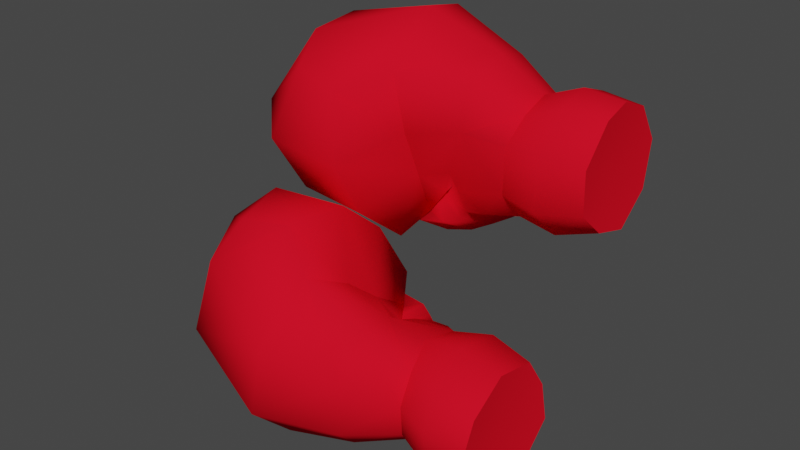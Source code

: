 # Source: untitled.blend  (saved by Blender 3.4.6; exported with 4.5.12 LTS)
import bpy
from mathutils import Matrix  # noqa: F401  (used for matrix-valued properties, if any)

bpy.ops.wm.read_factory_settings(use_empty=True)
scene = bpy.context.scene
scene.name = 'Scene'

# ---- collections
col_collection = bpy.data.collections.new('Collection'); scene.collection.children.link(col_collection)

# ---- materials (node trees are filled in below, after node groups)
mat_material_001 = bpy.data.materials.new('Material.001')
mat_material_001.use_transparent_shadow = False
mat_material_001.diffuse_color = (0.8, 0.005779, 0.01941, 1.0)
mat_material_001.roughness = 0.5
mat_material_001.specular_intensity = 0.0

# ---- material node trees
mat_material_001.use_nodes = True; mat_material_001.node_tree.nodes.clear()
_N = mat_material_001.node_tree.nodes; _L = mat_material_001.node_tree.links
n0 = _N.new('ShaderNodeBsdfPrincipled'); n0.name = 'Принципиальный BSDF'; n0.location = (10, 300)
n0.distribution = 'GGX'
n0.subsurface_method = 'RANDOM_WALK_SKIN'
n0.inputs[0].default_value = (0.8, 0.005779, 0.01941, 1.0)
n0.inputs[3].default_value = 1.45
n0.inputs[13].default_value = 0.0
n0.inputs[27].default_value = (0.8, 0.005779, 0.01941, 1.0)
n1 = _N.new('ShaderNodeOutputMaterial'); n1.name = 'Вывод материала'; n1.location = (300, 300)
n2 = _N.new('ShaderNodeNormalMap'); n2.name = 'Карта нормалей'; n2.location = (-300, -300)
n2.label = 'Normal/Map'
_L.new(n0.outputs[0], n1.inputs[0])
_L.new(n2.outputs[0], n0.inputs[5])
n1.is_active_output = True

# ---- world
world_world = bpy.data.worlds.new('World'); scene.world = world_world
world_world.use_nodes = True; world_world.node_tree.nodes.clear()
_N = world_world.node_tree.nodes; _L = world_world.node_tree.links
n0 = _N.new('ShaderNodeOutputWorld'); n0.name = 'World Output'; n0.location = (300, 300)
n1 = _N.new('ShaderNodeBackground'); n1.name = 'Background'; n1.location = (10, 300)
n1.inputs[0].default_value = (0.05088, 0.05088, 0.05088, 1.0)
_L.new(n1.outputs[0], n0.inputs[0])
n0.is_active_output = True
world_world.color = (0.05088, 0.05088, 0.05088)
world_world.use_sun_shadow = False
world_world.sun_shadow_jitter_overblur = 0.0

# ---- meshes
me_stickman_heads_sphere_001 = bpy.data.meshes.new('Stickman_heads_sphere.001')
me_stickman_heads_sphere_001.from_pydata([(-0.1745, -0.1493, 0.0738), (-0.1661, -0.07182, 0.06227), (-0.1112, -0.06138, 0.1209), (-0.118, -0.1464, 0.1386), (-0.202, -0.03213, 0.04516), (-0.1294, 0.008401, 0.1487), (-0.2412, 0.02935, 0.01809), (-0.1414, 0.08357, 0.1627), (-0.2092, 0.1327, -0.02509), (-0.1121, 0.165, 0.1059), (-0.06952, -0.06178, 0.1139), (-0.06984, -0.1477, 0.1276), (-0.1659, -0.15, 0.04321), (-0.1557, -0.07232, 0.03126), (-0.05175, -0.1467, 0.05117), (-0.08097, -0.1472, 0.01827), (-0.04301, -0.06327, 0.08529), (-0.04194, -0.06038, 0.04988), (-0.04099, -0.1484, 0.09048), (-0.05666, 0.04892, 0.1193), (-0.04939, 0.05508, 0.1017), (-0.04807, 0.04655, 0.1276), (-0.05954, 0.02761, 0.1408), (-0.01307, 0.0141, 0.1278), (-0.02901, -0.004579, 0.1329), (-0.000879, -0.003727, 0.08797), (-0.01359, -0.02464, 0.09147), (-0.04861, 0.02348, 0.05158), (-0.03275, 0.03523, 0.05908), (-0.029, 0.0001712, 0.04569), (-0.02063, 0.009469, 0.0457), (-0.06896, 0.03548, 0.1415), (-0.04818, 0.08188, 0.1402), (-0.1931, 0.02624, -0.03776), (-0.1809, -0.03265, -0.003731), (-0.06463, 0.04587, 0.02454), (-0.06959, 0.01614, 0.03786), (-0.03935, 0.032, 0.05373), (-0.01282, 0.05022, 0.04952), (-0.006657, 0.1451, 0.09037), (0.01259, 0.06892, 0.02529), (-0.07087, 0.2055, 0.0218), (-0.03643, 0.07135, -0.03623), (-0.04709, -0.02663, 0.131), (-0.02387, -0.03812, 0.09448), (-0.07875, -0.002257, 0.148), (-0.07344, 0.03026, 0.1422), (-0.03571, -0.02401, 0.04088), (-0.05336, 0.004474, 0.0373), (-0.07417, -0.05714, 0.02225), (-0.0009104, 0.03845, 0.1184), (0.01112, 0.01891, 0.0812), (-0.03496, 0.06216, 0.1201), (-0.03832, 0.06733, 0.1056), (-0.03122, 0.05781, 0.06652), (-0.01099, 0.02635, 0.04172), (-0.02001, 0.08313, 0.104), (0.007766, 0.07719, 0.0789), (-0.009433, 0.08178, 0.06783), (-0.002906, 0.06065, 0.04225), (0.01552, 0.04415, 0.07234), (-0.1722, 0.06765, -0.07073), (-0.1801, -0.01348, 0.1104), (-0.2178, 0.06191, 0.1052), (-0.2045, 0.1565, 0.05548), (-0.1289, 0.1869, -0.03672), (-0.1594, -0.1474, 0.1116), (-0.1524, -0.066, 0.09822), (-0.1292, -0.06622, 0.01019), (-0.1224, 0.03517, -0.009874), (-0.1269, -0.1476, 0.01573), (-0.1005, 0.06658, -0.07451), (-0.1347, -0.02511, -0.0001831), (-0.1058, 0.1527, -0.07156), (-0.1853, 0.1165, -0.06603), (0.0143, 0.1259, 0.03858), (-0.03907, 0.151, -0.02919), (-0.1086, -0.1432, 0.07391), (-0.1804, -0.1094, 0.06765), (-0.1162, -0.1021, 0.1408), (-0.06306, -0.1032, 0.1301), (-0.1693, -0.1102, 0.03199), (-0.03091, -0.1045, 0.09107), (-0.03646, -0.1021, 0.04728), (-0.07215, -0.1005, 0.01105), (-0.1643, -0.1051, 0.1108), (-0.1316, -0.1056, 0.003843), (0.07708, -0.1497, -0.1547), (0.06849, -0.07207, -0.1451), (0.1346, -0.0628, -0.09929), (0.1493, -0.1482, -0.1082), (0.0472, -0.03207, -0.1783), (0.161, 0.006348, -0.1216), (0.01605, 0.02991, -0.2135), (0.1746, 0.08119, -0.1358), (-0.0199, 0.1342, -0.176), (0.1243, 0.1638, -0.09896), (0.1337, -0.063, -0.05701), (0.1455, -0.1492, -0.05892), (0.04804, -0.1498, -0.1418), (0.0393, -0.07191, -0.1303), (0.07245, -0.1465, -0.03), (0.03567, -0.1464, -0.05416), (0.1092, -0.06385, -0.02664), (0.07438, -0.06021, -0.02048), (0.1129, -0.149, -0.02501), (0.1432, 0.04757, -0.04553), (0.127, 0.05412, -0.03583), (0.1527, 0.04504, -0.03823), (0.1637, 0.02581, -0.0514), (0.1572, 0.01264, -0.003474), (0.1596, -0.006165, -0.01991), (0.1192, -0.004323, 0.01441), (0.1204, -0.02533, 0.001419), (0.07684, 0.02359, -0.02769), (0.08679, 0.0352, -0.01313), (0.07336, 0.0004322, -0.007334), (0.07477, 0.009738, 0.0009017), (0.1631, 0.03365, -0.06085), (0.1658, 0.08009, -0.0403), (-0.03233, 0.02805, -0.1578), (0.001876, -0.03153, -0.1504), (0.04824, 0.04652, -0.03974), (0.06009, 0.01651, -0.04644), (0.08049, 0.03207, -0.01887), (0.08052, 0.05041, 0.007904), (0.1238, 0.1444, 0.007703), (0.0606, 0.06965, 0.03646), (0.04794, 0.2062, -0.04621), (-0.007279, 0.07332, -0.003188), (0.1546, -0.0282, -0.03742), (0.1216, -0.03888, -0.009127), (0.1674, -0.004227, -0.07131), (0.163, 0.02841, -0.06536), (0.06713, -0.02365, -0.01318), (0.06164, 0.00488, -0.03025), (0.04246, -0.05643, -0.0484), (0.1501, 0.0372, 0.009816), (0.1147, 0.01847, 0.02717), (0.1474, 0.06082, -0.02423), (0.1327, 0.06629, -0.0255), (0.09485, 0.05762, -0.01278), (0.07257, 0.02671, 0.01095), (0.1341, 0.08214, -0.007209), (0.1131, 0.07678, 0.02392), (0.09978, 0.08158, 0.008481), (0.07498, 0.06101, 0.01872), (0.1071, 0.0439, 0.03268), (-0.06107, 0.07017, -0.1325), (0.1153, -0.01479, -0.1661), (0.1063, 0.06065, -0.203), (0.06098, 0.1563, -0.1831), (-0.0187, 0.1887, -0.0951), (0.1166, -0.1486, -0.1452), (0.1062, -0.067, -0.1367), (0.0224, -0.06532, -0.1011), (0.005636, 0.03647, -0.09194), (0.02653, -0.1468, -0.09921), (-0.05449, 0.06928, -0.06101), (0.01221, -0.02401, -0.1052), (-0.05055, 0.1554, -0.06706), (-0.0573, 0.1189, -0.1464), (0.07519, 0.1264, 0.03599), (0.0009601, 0.1528, -0.007163), (0.08681, -0.1436, -0.08959), (0.07097, -0.1097, -0.1598), (0.1527, -0.1039, -0.1069), (0.1498, -0.1047, -0.05275), (0.03728, -0.1098, -0.1437), (0.1158, -0.1052, -0.01531), (0.07173, -0.1019, -0.01451), (0.03077, -0.09951, -0.0446), (0.1161, -0.1064, -0.1502), (0.01496, -0.1046, -0.1024)], [], [(78, 85, 67, 1), (1, 67, 62, 4), (4, 62, 63, 6), (6, 63, 64, 8), (79, 3, 11, 80), (78, 81, 12, 0), (82, 18, 14, 83), (82, 16, 10, 80), (19, 22, 21, 20), (23, 21, 22, 24), (23, 24, 26, 25), (20, 28, 27, 19), (28, 30, 29, 27), (25, 26, 29, 30), (31, 32, 7, 5), (33, 34, 4, 6), (35, 36, 72, 69), (35, 38, 37, 36), (37, 38, 32, 31), (32, 38, 40, 75, 39), (39, 75, 76, 41), (61, 74, 73, 71), (32, 39, 9, 7), (8, 64, 65), (9, 39, 41), (40, 38, 35, 42), (62, 5, 7, 63), (19, 27, 37, 31), (10, 16, 44, 43), (43, 44, 26, 24), (45, 43, 24, 22), (45, 22, 19, 46), (46, 19, 31), (47, 29, 26, 44), (47, 44, 16, 17), (48, 27, 29, 47), (27, 48, 36, 37), (84, 49, 17, 83), (34, 13, 1, 4), (13, 34, 72, 68), (2, 10, 43, 45), (45, 46, 5, 2), (5, 46, 31), (25, 51, 50, 23), (52, 21, 23, 50), (52, 53, 20, 21), (54, 28, 20, 53), (54, 55, 30, 28), (25, 30, 55, 51), (56, 52, 50, 57), (57, 59, 58), (58, 59, 55, 54), (50, 51, 60, 57), (59, 60, 51, 55), (57, 60, 59), (52, 56, 53), (57, 58, 56), (53, 56, 58, 54), (81, 86, 70, 12), (47, 17, 49, 48), (49, 36, 48), (33, 6, 8, 74, 61), (61, 71, 69, 33), (67, 2, 5, 62), (63, 7, 9, 64), (85, 79, 2, 67), (64, 9, 41, 65), (65, 41, 76, 73), (86, 84, 15, 70), (72, 34, 33, 69), (72, 36, 49, 68), (71, 42, 35, 69), (75, 40, 42, 76), (76, 42, 71, 73), (74, 8, 65, 73), (11, 77, 18), (0, 77, 66), (15, 77, 70), (3, 77, 11), (14, 77, 15), (70, 77, 12), (18, 77, 14), (12, 77, 0), (66, 77, 3), (68, 49, 84, 86), (66, 3, 79, 85), (13, 68, 86, 81), (15, 84, 83, 14), (18, 82, 80, 11), (16, 82, 83, 17), (1, 13, 81, 78), (2, 79, 80, 10), (0, 66, 85, 78), (165, 88, 154, 172), (88, 91, 149, 154), (91, 93, 150, 149), (93, 95, 151, 150), (166, 167, 98, 90), (165, 87, 99, 168), (169, 170, 101, 105), (169, 167, 97, 103), (106, 107, 108, 109), (110, 111, 109, 108), (110, 112, 113, 111), (107, 106, 114, 115), (115, 114, 116, 117), (112, 117, 116, 113), (118, 92, 94, 119), (120, 93, 91, 121), (122, 156, 159, 123), (122, 123, 124, 125), (124, 118, 119, 125), (119, 126, 162, 127, 125), (126, 128, 163, 162), (148, 158, 160, 161), (119, 94, 96, 126), (95, 152, 151), (96, 128, 126), (127, 129, 122, 125), (149, 150, 94, 92), (106, 118, 124, 114), (97, 130, 131, 103), (130, 111, 113, 131), (132, 109, 111, 130), (132, 133, 106, 109), (133, 118, 106), (134, 131, 113, 116), (134, 104, 103, 131), (135, 134, 116, 114), (114, 124, 123, 135), (171, 170, 104, 136), (121, 91, 88, 100), (100, 155, 159, 121), (89, 132, 130, 97), (132, 89, 92, 133), (92, 118, 133), (112, 110, 137, 138), (139, 137, 110, 108), (139, 108, 107, 140), (141, 140, 107, 115), (141, 115, 117, 142), (112, 138, 142, 117), (143, 144, 137, 139), (144, 145, 146), (145, 141, 142, 146), (137, 144, 147, 138), (146, 142, 138, 147), (144, 146, 147), (139, 140, 143), (144, 143, 145), (140, 141, 145, 143), (168, 99, 157, 173), (134, 135, 136, 104), (136, 135, 123), (120, 148, 161, 95, 93), (148, 120, 156, 158), (154, 149, 92, 89), (150, 151, 96, 94), (172, 154, 89, 166), (151, 152, 128, 96), (152, 160, 163, 128), (173, 157, 102, 171), (159, 156, 120, 121), (159, 155, 136, 123), (158, 156, 122, 129), (162, 163, 129, 127), (163, 160, 158, 129), (161, 160, 152, 95), (98, 105, 164), (87, 153, 164), (102, 157, 164), (90, 98, 164), (101, 102, 164), (157, 99, 164), (105, 101, 164), (99, 87, 164), (153, 90, 164), (155, 173, 171, 136), (153, 172, 166, 90), (100, 168, 173, 155), (102, 101, 170, 171), (105, 98, 167, 169), (103, 104, 170, 169), (88, 165, 168, 100), (89, 97, 167, 166), (87, 165, 172, 153)])
me_stickman_heads_sphere_001.polygons.foreach_set('use_smooth', [True] * 186)
_k = set([(0, 12), (0, 66), (1, 13), (1, 67), (2, 10), (2, 67), (3, 11), (3, 66), (10, 16), (11, 18), (12, 70), (13, 68), (14, 15), (14, 18), (15, 70), (16, 17), (17, 49), (33, 69), (35, 38), (35, 69), (49, 68), (87, 99), (87, 153), (88, 100), (88, 154), (89, 97), (89, 154), (90, 98), (90, 153), (97, 103), (98, 105), (99, 157), (100, 155), (101, 102), (101, 105), (102, 157), (103, 104), (104, 136), (120, 156), (122, 125), (122, 156), (136, 155)])
me_stickman_heads_sphere_001.attributes.new('sharp_edge', 'BOOLEAN', 'EDGE').data.foreach_set('value', [ (min(e.vertices), max(e.vertices)) in _k for e in me_stickman_heads_sphere_001.edges])
_uv = me_stickman_heads_sphere_001.uv_layers.new(name='UVMap')
_uv.uv.foreach_set('vector', [0.4019, 0.6643, 0.5681, 0.6365, 0.4907, 0.4993, 0.4592, 0.5006, 0.4592, 0.5006, 0.4907, 0.4993, 0.4825, 0.4539, 0.4765, 0.4543, 0.4765, 0.4543, 0.4825, 0.4539, 0.4816, 0.4468, 0.48, 0.4476, 0.48, 0.4476, 0.4816, 0.4468, 0.4814, 0.4448, 0.4811, 0.4449, 0.7531, 0.562, 0.9837, 0.6492, 0.9577, 0.2771, 0.7423, 0.3564, 0.4019, 0.6643, 0.2923, 0.5771, 0.1431, 0.6716, 0.3447, 0.8281, 0.6226, 0.2181, 0.7367, 0.02705, 0.5085, 0.009678, 0.4971, 0.2047, 0.6226, 0.2181, 0.5084, 0.4092, 0.5269, 0.4358, 0.7423, 0.3564, 0.4895, 0.4413, 0.4942, 0.4416, 0.4919, 0.439, 0.4884, 0.4385, 0.4935, 0.4356, 0.4919, 0.439, 0.4942, 0.4416, 0.4974, 0.4359, 0.4935, 0.4356, 0.4974, 0.4359, 0.4956, 0.4283, 0.4922, 0.4323, 0.4884, 0.4385, 0.4862, 0.4355, 0.4834, 0.4359, 0.4895, 0.4413, 0.4862, 0.4355, 0.4878, 0.4324, 0.486, 0.4293, 0.4834, 0.4359, 0.4922, 0.4323, 0.4956, 0.4283, 0.486, 0.4293, 0.4878, 0.4324, 0.4885, 0.4428, 0.4835, 0.4435, 0.4832, 0.4454, 0.4887, 0.4502, 0.4783, 0.447, 0.4724, 0.4532, 0.4765, 0.4543, 0.48, 0.4476, 0.4794, 0.4423, 0.478, 0.439, 0.4694, 0.4453, 0.478, 0.4442, 0.4794, 0.4423, 0.4821, 0.4421, 0.4826, 0.4383, 0.478, 0.439, 0.4826, 0.4383, 0.4821, 0.4421, 0.4835, 0.4435, 0.4885, 0.4428, 0.4835, 0.4435, 0.4821, 0.4421, 0.4817, 0.4439, 0.4818, 0.444, 0.4819, 0.4441, 0.4819, 0.4441, 0.4818, 0.444, 0.4813, 0.4442, 0.4814, 0.4444, 0.481, 0.4447, 0.481, 0.4448, 0.4812, 0.4445, 0.4811, 0.4444, 0.4835, 0.4435, 0.4819, 0.4441, 0.4818, 0.4446, 0.4832, 0.4454, 0.4811, 0.4449, 0.4814, 0.4448, 0.4812, 0.4446, 0.4818, 0.4446, 0.4819, 0.4441, 0.4814, 0.4444, 0.4817, 0.4439, 0.4821, 0.4421, 0.4794, 0.4423, 0.4813, 0.4441, 0.4825, 0.4539, 0.4887, 0.4502, 0.4832, 0.4454, 0.4816, 0.4468, 0.4895, 0.4413, 0.4834, 0.4359, 0.4826, 0.4383, 0.4885, 0.4428, 0.5269, 0.4358, 0.5084, 0.4092, 0.5007, 0.4229, 0.5052, 0.4359, 0.5052, 0.4359, 0.5007, 0.4229, 0.4956, 0.4283, 0.4974, 0.4359, 0.4994, 0.4461, 0.5052, 0.4359, 0.4974, 0.4359, 0.4942, 0.4416, 0.4994, 0.4461, 0.4942, 0.4416, 0.4895, 0.4413, 0.4906, 0.4454, 0.4906, 0.4454, 0.4895, 0.4413, 0.4885, 0.4428, 0.4817, 0.4178, 0.486, 0.4293, 0.4956, 0.4283, 0.5007, 0.4229, 0.4817, 0.4178, 0.5007, 0.4229, 0.5084, 0.4092, 0.4858, 0.3997, 0.4773, 0.4321, 0.4834, 0.4359, 0.486, 0.4293, 0.4817, 0.4178, 0.4834, 0.4359, 0.4773, 0.4321, 0.478, 0.439, 0.4826, 0.4383, 0.3552, 0.2347, 0.4582, 0.4135, 0.4858, 0.3997, 0.4971, 0.2047, 0.4724, 0.4532, 0.4415, 0.4826, 0.4592, 0.5006, 0.4765, 0.4543, 0.4415, 0.4826, 0.4724, 0.4532, 0.4694, 0.4453, 0.4307, 0.4559, 0.5224, 0.4748, 0.5269, 0.4358, 0.5052, 0.4359, 0.4994, 0.4461, 0.4994, 0.4461, 0.4906, 0.4454, 0.4887, 0.4502, 0.5224, 0.4748, 0.4887, 0.4502, 0.4906, 0.4454, 0.4885, 0.4428, 0.4922, 0.4323, 0.4905, 0.4342, 0.4914, 0.4358, 0.4935, 0.4356, 0.4906, 0.4372, 0.4919, 0.439, 0.4935, 0.4356, 0.4914, 0.4358, 0.4906, 0.4372, 0.4892, 0.4372, 0.4884, 0.4385, 0.4919, 0.439, 0.4883, 0.4362, 0.4862, 0.4355, 0.4884, 0.4385, 0.4892, 0.4372, 0.4883, 0.4362, 0.4887, 0.4344, 0.4878, 0.4324, 0.4862, 0.4355, 0.4922, 0.4323, 0.4878, 0.4324, 0.4887, 0.4344, 0.4905, 0.4342, 0.4899, 0.4364, 0.4906, 0.4372, 0.4914, 0.4358, 0.4897, 0.4358, 0.4897, 0.4358, 0.4892, 0.4356, 0.4892, 0.4361, 0.4892, 0.4361, 0.4892, 0.4356, 0.4887, 0.4344, 0.4883, 0.4362, 0.4914, 0.4358, 0.4905, 0.4342, 0.4898, 0.4352, 0.4897, 0.4358, 0.4892, 0.4356, 0.4898, 0.4352, 0.4905, 0.4342, 0.4887, 0.4344, 0.4897, 0.4358, 0.4898, 0.4352, 0.4892, 0.4356, 0.4906, 0.4372, 0.4899, 0.4364, 0.4892, 0.4372, 0.4897, 0.4358, 0.4892, 0.4361, 0.4899, 0.4364, 0.4892, 0.4372, 0.4899, 0.4364, 0.4892, 0.4361, 0.4883, 0.4362, 0.2923, 0.5771, 0.2294, 0.4625, 0.02814, 0.4691, 0.1431, 0.6716, 0.4817, 0.4178, 0.4858, 0.3997, 0.4582, 0.4135, 0.4773, 0.4321, 0.4582, 0.4135, 0.478, 0.439, 0.4773, 0.4321, 0.4783, 0.447, 0.48, 0.4476, 0.4811, 0.4449, 0.481, 0.4448, 0.481, 0.4447, 0.481, 0.4447, 0.4811, 0.4444, 0.478, 0.4442, 0.4783, 0.447, 0.4907, 0.4993, 0.5224, 0.4748, 0.4887, 0.4502, 0.4825, 0.4539, 0.4816, 0.4468, 0.4832, 0.4454, 0.4818, 0.4446, 0.4814, 0.4448, 0.5681, 0.6365, 0.7531, 0.562, 0.5224, 0.4748, 0.4907, 0.4993, 0.4814, 0.4448, 0.4818, 0.4446, 0.4814, 0.4444, 0.4812, 0.4446, 0.4812, 0.4446, 0.4814, 0.4444, 0.4813, 0.4442, 0.4812, 0.4445, 0.2294, 0.4625, 0.2687, 0.2958, 0.09161, 0.1665, 0.02814, 0.4691, 0.4694, 0.4453, 0.4724, 0.4532, 0.4783, 0.447, 0.478, 0.4442, 0.4694, 0.4453, 0.478, 0.439, 0.4459, 0.425, 0.4307, 0.4559, 0.4811, 0.4444, 0.4813, 0.4441, 0.4794, 0.4423, 0.478, 0.4442, 0.4818, 0.444, 0.4817, 0.4439, 0.4813, 0.4441, 0.4813, 0.4442, 0.4813, 0.4442, 0.4813, 0.4441, 0.4811, 0.4444, 0.4812, 0.4445, 0.481, 0.4448, 0.4811, 0.4449, 0.4812, 0.4446, 0.4812, 0.4445, 0.9577, 0.2771, 0.9577, 0.2771, 0.7367, 0.02705, 0.3447, 0.8281, 0.3447, 0.8281, 0.6455, 0.7738, 0.09161, 0.1665, 0.09161, 0.1665, 0.02814, 0.4691, 0.9837, 0.6492, 0.9837, 0.6492, 0.9577, 0.2771, 0.5085, 0.009678, 0.5085, 0.009678, 0.2522, 0.05596, 0.02814, 0.4691, 0.02814, 0.4691, 0.1431, 0.6716, 0.7367, 0.02705, 0.7367, 0.02705, 0.5085, 0.009678, 0.1431, 0.6716, 0.1431, 0.6716, 0.3447, 0.8281, 0.6455, 0.7738, 0.6455, 0.7738, 0.9837, 0.6492, 0.4307, 0.4559, 0.4459, 0.425, 0.2687, 0.2958, 0.2294, 0.4625, 0.6455, 0.7738, 0.9837, 0.6492, 0.7531, 0.562, 0.5681, 0.6365, 0.4415, 0.4826, 0.4307, 0.4559, 0.2294, 0.4625, 0.2923, 0.5771, 0.2522, 0.05596, 0.3552, 0.2347, 0.4971, 0.2047, 0.5085, 0.009678, 0.7367, 0.02705, 0.6226, 0.2181, 0.7423, 0.3564, 0.9577, 0.2771, 0.5084, 0.4092, 0.6226, 0.2181, 0.4971, 0.2047, 0.4858, 0.3997, 0.4592, 0.5006, 0.4415, 0.4826, 0.2923, 0.5771, 0.4019, 0.6643, 0.5224, 0.4748, 0.7531, 0.562, 0.7423, 0.3564, 0.5269, 0.4358, 0.3447, 0.8281, 0.6455, 0.7738, 0.5681, 0.6365, 0.4019, 0.6643, 0.4019, 0.6643, 0.4592, 0.5006, 0.4907, 0.4993, 0.5681, 0.6365, 0.4592, 0.5006, 0.4765, 0.4543, 0.4825, 0.4539, 0.4907, 0.4993, 0.4765, 0.4543, 0.48, 0.4476, 0.4816, 0.4468, 0.4825, 0.4539, 0.48, 0.4476, 0.4811, 0.4449, 0.4814, 0.4448, 0.4816, 0.4468, 0.7531, 0.562, 0.7423, 0.3564, 0.9577, 0.2771, 0.9837, 0.6492, 0.4019, 0.6643, 0.3447, 0.8281, 0.1431, 0.6716, 0.2923, 0.5771, 0.6226, 0.2181, 0.4971, 0.2047, 0.5085, 0.009678, 0.7367, 0.02705, 0.6226, 0.2181, 0.7423, 0.3564, 0.5269, 0.4358, 0.5084, 0.4092, 0.4895, 0.4413, 0.4884, 0.4385, 0.4919, 0.439, 0.4942, 0.4416, 0.4935, 0.4356, 0.4974, 0.4359, 0.4942, 0.4416, 0.4919, 0.439, 0.4935, 0.4356, 0.4922, 0.4323, 0.4956, 0.4283, 0.4974, 0.4359, 0.4884, 0.4385, 0.4895, 0.4413, 0.4834, 0.4359, 0.4862, 0.4355, 0.4862, 0.4355, 0.4834, 0.4359, 0.486, 0.4293, 0.4878, 0.4324, 0.4922, 0.4323, 0.4878, 0.4324, 0.486, 0.4293, 0.4956, 0.4283, 0.4885, 0.4428, 0.4887, 0.4502, 0.4832, 0.4454, 0.4835, 0.4435, 0.4783, 0.447, 0.48, 0.4476, 0.4765, 0.4543, 0.4724, 0.4532, 0.4794, 0.4423, 0.478, 0.4442, 0.4694, 0.4453, 0.478, 0.439, 0.4794, 0.4423, 0.478, 0.439, 0.4826, 0.4383, 0.4821, 0.4421, 0.4826, 0.4383, 0.4885, 0.4428, 0.4835, 0.4435, 0.4821, 0.4421, 0.4835, 0.4435, 0.4819, 0.4441, 0.4818, 0.444, 0.4817, 0.4439, 0.4821, 0.4421, 0.4819, 0.4441, 0.4814, 0.4444, 0.4813, 0.4442, 0.4818, 0.444, 0.481, 0.4447, 0.4811, 0.4444, 0.4812, 0.4445, 0.481, 0.4448, 0.4835, 0.4435, 0.4832, 0.4454, 0.4818, 0.4446, 0.4819, 0.4441, 0.4811, 0.4449, 0.4812, 0.4446, 0.4814, 0.4448, 0.4818, 0.4446, 0.4814, 0.4444, 0.4819, 0.4441, 0.4817, 0.4439, 0.4813, 0.4441, 0.4794, 0.4423, 0.4821, 0.4421, 0.4825, 0.4539, 0.4816, 0.4468, 0.4832, 0.4454, 0.4887, 0.4502, 0.4895, 0.4413, 0.4885, 0.4428, 0.4826, 0.4383, 0.4834, 0.4359, 0.5269, 0.4358, 0.5052, 0.4359, 0.5007, 0.4229, 0.5084, 0.4092, 0.5052, 0.4359, 0.4974, 0.4359, 0.4956, 0.4283, 0.5007, 0.4229, 0.4994, 0.4461, 0.4942, 0.4416, 0.4974, 0.4359, 0.5052, 0.4359, 0.4994, 0.4461, 0.4906, 0.4454, 0.4895, 0.4413, 0.4942, 0.4416, 0.4906, 0.4454, 0.4885, 0.4428, 0.4895, 0.4413, 0.4817, 0.4178, 0.5007, 0.4229, 0.4956, 0.4283, 0.486, 0.4293, 0.4817, 0.4178, 0.4858, 0.3997, 0.5084, 0.4092, 0.5007, 0.4229, 0.4773, 0.4321, 0.4817, 0.4178, 0.486, 0.4293, 0.4834, 0.4359, 0.4834, 0.4359, 0.4826, 0.4383, 0.478, 0.439, 0.4773, 0.4321, 0.3552, 0.2347, 0.4971, 0.2047, 0.4858, 0.3997, 0.4582, 0.4135, 0.4724, 0.4532, 0.4765, 0.4543, 0.4592, 0.5006, 0.4415, 0.4826, 0.4415, 0.4826, 0.4307, 0.4559, 0.4694, 0.4453, 0.4724, 0.4532, 0.5224, 0.4748, 0.4994, 0.4461, 0.5052, 0.4359, 0.5269, 0.4358, 0.4994, 0.4461, 0.5224, 0.4748, 0.4887, 0.4502, 0.4906, 0.4454, 0.4887, 0.4502, 0.4885, 0.4428, 0.4906, 0.4454, 0.4922, 0.4323, 0.4935, 0.4356, 0.4914, 0.4358, 0.4905, 0.4342, 0.4906, 0.4372, 0.4914, 0.4358, 0.4935, 0.4356, 0.4919, 0.439, 0.4906, 0.4372, 0.4919, 0.439, 0.4884, 0.4385, 0.4892, 0.4372, 0.4883, 0.4362, 0.4892, 0.4372, 0.4884, 0.4385, 0.4862, 0.4355, 0.4883, 0.4362, 0.4862, 0.4355, 0.4878, 0.4324, 0.4887, 0.4344, 0.4922, 0.4323, 0.4905, 0.4342, 0.4887, 0.4344, 0.4878, 0.4324, 0.4899, 0.4364, 0.4897, 0.4358, 0.4914, 0.4358, 0.4906, 0.4372, 0.4897, 0.4358, 0.4892, 0.4361, 0.4892, 0.4356, 0.4892, 0.4361, 0.4883, 0.4362, 0.4887, 0.4344, 0.4892, 0.4356, 0.4914, 0.4358, 0.4897, 0.4358, 0.4898, 0.4352, 0.4905, 0.4342, 0.4892, 0.4356, 0.4887, 0.4344, 0.4905, 0.4342, 0.4898, 0.4352, 0.4897, 0.4358, 0.4892, 0.4356, 0.4898, 0.4352, 0.4906, 0.4372, 0.4892, 0.4372, 0.4899, 0.4364, 0.4897, 0.4358, 0.4899, 0.4364, 0.4892, 0.4361, 0.4892, 0.4372, 0.4883, 0.4362, 0.4892, 0.4361, 0.4899, 0.4364, 0.2923, 0.5771, 0.1431, 0.6716, 0.02814, 0.4691, 0.2294, 0.4625, 0.4817, 0.4178, 0.4773, 0.4321, 0.4582, 0.4135, 0.4858, 0.3997, 0.4582, 0.4135, 0.4773, 0.4321, 0.478, 0.439, 0.4783, 0.447, 0.481, 0.4447, 0.481, 0.4448, 0.4811, 0.4449, 0.48, 0.4476, 0.481, 0.4447, 0.4783, 0.447, 0.478, 0.4442, 0.4811, 0.4444, 0.4907, 0.4993, 0.4825, 0.4539, 0.4887, 0.4502, 0.5224, 0.4748, 0.4816, 0.4468, 0.4814, 0.4448, 0.4818, 0.4446, 0.4832, 0.4454, 0.5681, 0.6365, 0.4907, 0.4993, 0.5224, 0.4748, 0.7531, 0.562, 0.4814, 0.4448, 0.4812, 0.4446, 0.4814, 0.4444, 0.4818, 0.4446, 0.4812, 0.4446, 0.4812, 0.4445, 0.4813, 0.4442, 0.4814, 0.4444, 0.2294, 0.4625, 0.02814, 0.4691, 0.09161, 0.1665, 0.2687, 0.2958, 0.4694, 0.4453, 0.478, 0.4442, 0.4783, 0.447, 0.4724, 0.4532, 0.4694, 0.4453, 0.4307, 0.4559, 0.4459, 0.425, 0.478, 0.439, 0.4811, 0.4444, 0.478, 0.4442, 0.4794, 0.4423, 0.4813, 0.4441, 0.4818, 0.444, 0.4813, 0.4442, 0.4813, 0.4441, 0.4817, 0.4439, 0.4813, 0.4442, 0.4812, 0.4445, 0.4811, 0.4444, 0.4813, 0.4441, 0.481, 0.4448, 0.4812, 0.4445, 0.4812, 0.4446, 0.4811, 0.4449, 0.9577, 0.2771, 0.7367, 0.02705, 0.9577, 0.2771, 0.3447, 0.8281, 0.6455, 0.7738, 0.3447, 0.8281, 0.09161, 0.1665, 0.02814, 0.4691, 0.09161, 0.1665, 0.9837, 0.6492, 0.9577, 0.2771, 0.9837, 0.6492, 0.5085, 0.009678, 0.2522, 0.05596, 0.5085, 0.009678, 0.02814, 0.4691, 0.1431, 0.6716, 0.02814, 0.4691, 0.7367, 0.02705, 0.5085, 0.009678, 0.7367, 0.02705, 0.1431, 0.6716, 0.3447, 0.8281, 0.1431, 0.6716, 0.6455, 0.7738, 0.9837, 0.6492, 0.6455, 0.7738, 0.4307, 0.4559, 0.2294, 0.4625, 0.2687, 0.2958, 0.4459, 0.425, 0.6455, 0.7738, 0.5681, 0.6365, 0.7531, 0.562, 0.9837, 0.6492, 0.4415, 0.4826, 0.2923, 0.5771, 0.2294, 0.4625, 0.4307, 0.4559, 0.2522, 0.05596, 0.5085, 0.009678, 0.4971, 0.2047, 0.3552, 0.2347, 0.7367, 0.02705, 0.9577, 0.2771, 0.7423, 0.3564, 0.6226, 0.2181, 0.5084, 0.4092, 0.4858, 0.3997, 0.4971, 0.2047, 0.6226, 0.2181, 0.4592, 0.5006, 0.4019, 0.6643, 0.2923, 0.5771, 0.4415, 0.4826, 0.5224, 0.4748, 0.5269, 0.4358, 0.7423, 0.3564, 0.7531, 0.562, 0.3447, 0.8281, 0.4019, 0.6643, 0.5681, 0.6365, 0.6455, 0.7738])
me_stickman_heads_sphere_001.materials.append(mat_material_001)
me_stickman_heads_sphere_001.update()
me_stickman_heads_sphere_001.normals_split_custom_set([tuple(v) for v in zip(*[iter([-0.9947, 0.101, 0.01775, -0.7717, 0.1733, 0.612, -0.7126, 0.4143, 0.5662, -0.9349, 0.3547, -0.0135, -0.773, -0.623, 0.1199, -0.6112, -0.4816, 0.6281, -0.6613, -0.3939, 0.6384, -0.8206, -0.5711, 0.02261, -0.8206, -0.5711, 0.02261, -0.6613, -0.3939, 0.6384, -0.8277, 0.0678, 0.5571, -0.9666, -0.2102, -0.1467, -0.9666, -0.2102, -0.1467, -0.8277, 0.0678, 0.5571, -0.6996, 0.6698, 0.2487, -0.809, 0.4312, -0.3995, -0.1744, 0.1891, 0.9664, -0.188, -0.05572, 0.9806, 0.5035, -0.1242, 0.855, 0.5156, 0.1246, 0.8477, -0.9947, 0.101, 0.01775, -0.8165, 0.002752, -0.5773, -0.8128, -0.2311, -0.5347, -0.9883, -0.1352, 0.07026, 0.9609, 0.0139, 0.2765, 0.9389, -0.2434, 0.2432, 0.8451, -0.2807, -0.4551, 0.9016, -0.037, -0.4309, 0.9609, 0.0139, 0.2765, 0.912, 0.2824, 0.2976, 0.4744, 0.38, 0.7941, 0.5156, 0.1246, 0.8477, -0.8, 0.5362, 0.2695, 0.2198, 0.2831, 0.9336, -0.09459, 0.6052, 0.7904, -0.7512, 0.6355, -0.1784, 0.6301, -0.09409, 0.7708, -0.09459, 0.6052, 0.7904, 0.2198, 0.2831, 0.9336, 0.5481, -0.2258, 0.8054, 0.6301, -0.09409, 0.7708, 0.5481, -0.2258, 0.8054, 0.8534, -0.5197, 0.04014, 0.8588, -0.5121, -0.0133, -0.7512, 0.6355, -0.1784, -0.5593, 0.4197, -0.7149, -0.09098, 0.3418, -0.9353, -0.8, 0.5362, 0.2695, -0.5593, 0.4197, -0.7149, 0.3554, -0.1779, -0.9176, 0.5524, -0.04643, -0.8323, -0.09098, 0.3418, -0.9353, 0.8588, -0.5121, -0.0133, 0.8534, -0.5197, 0.04014, 0.5524, -0.04643, -0.8323, 0.3554, -0.1779, -0.9176, 0.5639, -0.5235, 0.6387, 0.5682, -0.01146, 0.8228, -0.2239, 0.2117, 0.9513, -0.2229, -0.2491, 0.9425, -0.4319, -0.4746, -0.767, -0.3617, -0.5915, -0.7206, -0.8206, -0.5711, 0.02261, -0.9666, -0.2102, -0.1467, 0.5298, -0.4405, -0.7248, 0.4602, -0.1231, -0.8792, 0.2733, -0.2776, -0.921, 0.4601, -0.319, -0.8286, 0.5298, -0.4405, -0.7248, 0.7438, -0.6628, 0.08674, 0.4069, -0.7957, -0.4486, 0.4602, -0.1231, -0.8792, 0.4069, -0.7957, -0.4486, 0.7438, -0.6628, 0.08674, 0.5682, -0.01146, 0.8228, 0.5639, -0.5235, 0.6387, 0.5682, -0.01146, 0.8228, 0.7438, -0.6628, 0.08674, 0.8751, -0.4538, -0.168, 0.9712, 0.2274, -0.07104, 0.7366, 0.4477, 0.5069, 0.7366, 0.4477, 0.5069, 0.9712, 0.2274, -0.07104, 0.6463, 0.4655, -0.6046, 0.2384, 0.9711, -0.009126, -0.3285, -0.3478, -0.8781, -0.5089, 0.2195, -0.8324, 0.137, 0.4561, -0.8793, 0.2777, -0.457, -0.845, 0.5682, -0.01146, 0.8228, 0.7366, 0.4477, 0.5069, -0.1162, 0.7692, 0.6284, -0.2239, 0.2117, 0.9513, -0.809, 0.4312, -0.3995, -0.6996, 0.6698, 0.2487, -0.1856, 0.8949, -0.4058, -0.1162, 0.7692, 0.6284, 0.7366, 0.4477, 0.5069, 0.2384, 0.9711, -0.009126, 0.8751, -0.4538, -0.168, 0.7438, -0.6628, 0.08674, 0.2836, -0.9113, -0.2983, 0.5953, -0.4655, -0.6549, -0.6613, -0.3939, 0.6384, -0.2229, -0.2491, 0.9425, -0.2239, 0.2117, 0.9513, -0.8277, 0.0678, 0.5571, -0.8, 0.5362, 0.2695, -0.09098, 0.3418, -0.9353, 0.4069, -0.7957, -0.4486, 0.5639, -0.5235, 0.6387, 0.3238, -0.5637, 0.7599, 0.8117, -0.5493, 0.1986, 0.8162, -0.5388, 0.2086, 0.413, -0.4519, 0.7907, 0.413, -0.4519, 0.7907, 0.8162, -0.5388, 0.2086, 0.8534, -0.5197, 0.04014, 0.5481, -0.2258, 0.8054, 0.1065, -0.2065, 0.9726, 0.413, -0.4519, 0.7907, 0.5481, -0.2258, 0.8054, 0.2198, 0.2831, 0.9336, 0.1065, -0.2065, 0.9726, 0.2198, 0.2831, 0.9336, -0.8, 0.5362, 0.2695, 0.1901, 0.08223, 0.9783, 0.1901, 0.08223, 0.9783, -0.8, 0.5362, 0.2695, 0.5639, -0.5235, 0.6387, 0.7143, -0.1733, -0.6781, 0.5524, -0.04643, -0.8323, 0.8534, -0.5197, 0.04014, 0.8162, -0.5388, 0.2086, 0.7143, -0.1733, -0.6781, 0.8162, -0.5388, 0.2086, 0.8117, -0.5493, 0.1986, 0.8024, -0.2725, -0.531, 0.3299, 0.2091, -0.9206, -0.09098, 0.3418, -0.9353, 0.5524, -0.04643, -0.8323, 0.7143, -0.1733, -0.6781, -0.09098, 0.3418, -0.9353, 0.3299, 0.2091, -0.9206, 0.4602, -0.1231, -0.8792, 0.4069, -0.7957, -0.4486, 0.4433, -0.01923, -0.8962, 0.4497, 0.1983, -0.8709, 0.8839, 0.204, -0.4207, 0.9016, -0.037, -0.4309, -0.3617, -0.5915, -0.7206, -0.4837, -0.6792, -0.552, -0.773, -0.623, 0.1199, -0.8206, -0.5711, 0.02261, -0.4837, -0.6792, -0.552, -0.3617, -0.5915, -0.7206, 0.2733, -0.2776, -0.921, 0.125, -0.2722, -0.9541, -0.1629, -0.4142, 0.8955, 0.3238, -0.5637, 0.7599, 0.413, -0.4519, 0.7907, 0.1065, -0.2065, 0.9726, 0.1065, -0.2065, 0.9726, 0.1901, 0.08223, 0.9783, -0.2229, -0.2491, 0.9425, -0.1629, -0.4142, 0.8955, -0.2229, -0.2491, 0.9425, 0.1901, 0.08223, 0.9783, 0.5639, -0.5235, 0.6387, 0.8588, -0.5121, -0.0133, 0.9515, -0.3012, -0.06306, 0.7, 0.1257, 0.703, 0.6301, -0.09409, 0.7708, -0.1545, 0.6395, 0.7531, -0.09459, 0.6052, 0.7904, 0.6301, -0.09409, 0.7708, 0.7, 0.1257, 0.703, -0.1545, 0.6395, 0.7531, -0.7376, 0.6736, 0.04664, -0.7512, 0.6355, -0.1784, -0.09459, 0.6052, 0.7904, -0.7261, 0.4599, -0.5112, -0.5593, 0.4197, -0.7149, -0.7512, 0.6355, -0.1784, -0.7376, 0.6736, 0.04664, -0.7261, 0.4599, -0.5112, 0.1887, -0.1102, -0.9758, 0.3554, -0.1779, -0.9176, -0.5593, 0.4197, -0.7149, 0.8588, -0.5121, -0.0133, 0.3554, -0.1779, -0.9176, 0.1887, -0.1102, -0.9758, 0.9515, -0.3012, -0.06306, -0.07211, 0.9192, 0.3873, -0.1545, 0.6395, 0.7531, 0.7, 0.1257, 0.703, 0.758, 0.6479, 0.07552, 0.758, 0.6479, 0.07552, 0.2209, 0.3486, -0.9109, -0.1364, 0.8846, -0.446, -0.1364, 0.8846, -0.446, 0.2209, 0.3486, -0.9109, 0.1887, -0.1102, -0.9758, -0.7261, 0.4599, -0.5112, 0.7, 0.1257, 0.703, 0.9515, -0.3012, -0.06306, 0.9879, -0.005028, -0.1552, 0.758, 0.6479, 0.07552, 0.2209, 0.3486, -0.9109, 0.9879, -0.005028, -0.1552, 0.9515, -0.3012, -0.06306, 0.1887, -0.1102, -0.9758, 0.758, 0.6479, 0.07552, 0.9879, -0.005028, -0.1552, 0.2209, 0.3486, -0.9109, -0.1545, 0.6395, 0.7531, -0.07211, 0.9192, 0.3873, -0.7376, 0.6736, 0.04664, 0.758, 0.6479, 0.07552, -0.1364, 0.8846, -0.446, -0.07211, 0.9192, 0.3873, -0.7376, 0.6736, 0.04664, -0.07211, 0.9192, 0.3873, -0.1364, 0.8846, -0.446, -0.7261, 0.4599, -0.5112, -0.8165, 0.002752, -0.5773, -0.2644, -0.02371, -0.9641, -0.2371, -0.2613, -0.9357, -0.8128, -0.2311, -0.5347, 0.7143, -0.1733, -0.6781, 0.8024, -0.2725, -0.531, 0.3979, 0.009668, -0.9174, 0.3299, 0.2091, -0.9206, 0.3979, 0.009668, -0.9174, 0.4602, -0.1231, -0.8792, 0.3299, 0.2091, -0.9206, -0.4319, -0.4746, -0.767, -0.9666, -0.2102, -0.1467, -0.809, 0.4312, -0.3995, -0.5089, 0.2195, -0.8324, -0.3285, -0.3478, -0.8781, -0.3285, -0.3478, -0.8781, 0.2777, -0.457, -0.845, 0.2208, -0.878, -0.4247, -0.4319, -0.4746, -0.767, -0.6112, -0.4816, 0.6281, -0.1629, -0.4142, 0.8955, -0.2229, -0.2491, 0.9425, -0.6613, -0.3939, 0.6384, -0.8277, 0.0678, 0.5571, -0.2239, 0.2117, 0.9513, -0.1162, 0.7692, 0.6284, -0.6996, 0.6698, 0.2487, -0.7717, 0.1733, 0.612, -0.1744, 0.1891, 0.9664, -0.1518, 0.4319, 0.8891, -0.7126, 0.4143, 0.5662, -0.6996, 0.6698, 0.2487, -0.1162, 0.7692, 0.6284, 0.2384, 0.9711, -0.009126, -0.1856, 0.8949, -0.4058, -0.1856, 0.8949, -0.4058, 0.2384, 0.9711, -0.009126, 0.6463, 0.4655, -0.6046, 0.137, 0.4561, -0.8793, -0.2644, -0.02371, -0.9641, 0.4433, -0.01923, -0.8962, 0.4062, -0.253, -0.8781, -0.2371, -0.2613, -0.9357, 0.2733, -0.2776, -0.921, -0.3617, -0.5915, -0.7206, -0.4319, -0.4746, -0.767, 0.4601, -0.319, -0.8286, 0.2733, -0.2776, -0.921, 0.4602, -0.1231, -0.8792, 0.3979, 0.009668, -0.9174, 0.125, -0.2722, -0.9541, 0.2777, -0.457, -0.845, 0.5953, -0.4655, -0.6549, 0.2836, -0.9113, -0.2983, 0.2208, -0.878, -0.4247, 0.9712, 0.2274, -0.07104, 0.8751, -0.4538, -0.168, 0.5953, -0.4655, -0.6549, 0.6463, 0.4655, -0.6046, 0.6463, 0.4655, -0.6046, 0.5953, -0.4655, -0.6549, 0.2777, -0.457, -0.845, 0.137, 0.4561, -0.8793, -0.5089, 0.2195, -0.8324, -0.809, 0.4312, -0.3995, -0.1856, 0.8949, -0.4058, 0.137, 0.4561, -0.8793, -0.05425, -0.9975, -0.04506, 0.01061, -0.9999, 0.007314, -0.0696, -0.9971, -0.02932, 0.09185, -0.9953, 0.03163, 0.01061, -0.9999, 0.007314, 0.07214, -0.9973, -0.01417, -0.01912, -0.9978, 0.06314, 0.01061, -0.9999, 0.007314, 0.04934, -0.997, 0.05969, 0.004606, -0.9987, -0.04998, 0.01061, -0.9999, 0.007314, -0.05425, -0.9975, -0.04506, -0.05739, -0.9983, 0.01124, 0.01061, -0.9999, 0.007314, -0.01912, -0.9978, 0.06314, 0.04934, -0.997, 0.05969, 0.01061, -0.9999, 0.007314, 0.09254, -0.9946, 0.04745, -0.0696, -0.9971, -0.02932, 0.01061, -0.9999, 0.007314, -0.05739, -0.9983, 0.01124, 0.09254, -0.9946, 0.04745, 0.01061, -0.9999, 0.007314, 0.09185, -0.9953, 0.03163, 0.07214, -0.9973, -0.01417, 0.01061, -0.9999, 0.007314, 0.004606, -0.9987, -0.04998, -0.2135, 0.2122, -0.9536, 0.4497, 0.1983, -0.8709, 0.4433, -0.01923, -0.8962, -0.2644, -0.02371, -0.9641, -0.7627, -0.06444, 0.6435, -0.188, -0.05572, 0.9806, -0.1744, 0.1891, 0.9664, -0.7717, 0.1733, 0.612, -0.7672, 0.2462, -0.5923, -0.2135, 0.2122, -0.9536, -0.2644, -0.02371, -0.9641, -0.8165, 0.002752, -0.5773, 0.4062, -0.253, -0.8781, 0.4433, -0.01923, -0.8962, 0.9016, -0.037, -0.4309, 0.8451, -0.2807, -0.4551, 0.9389, -0.2434, 0.2432, 0.9609, 0.0139, 0.2765, 0.5156, 0.1246, 0.8477, 0.5035, -0.1242, 0.855, 0.912, 0.2824, 0.2976, 0.9609, 0.0139, 0.2765, 0.9016, -0.037, -0.4309, 0.8839, 0.204, -0.4207, -0.9349, 0.3547, -0.0135, -0.7672, 0.2462, -0.5923, -0.8165, 0.002752, -0.5773, -0.9947, 0.101, 0.01775, -0.1518, 0.4319, 0.8891, -0.1744, 0.1891, 0.9664, 0.5156, 0.1246, 0.8477, 0.4744, 0.38, 0.7941, -0.9883, -0.1352, 0.07026, -0.7627, -0.06444, 0.6435, -0.7717, 0.1733, 0.612, -0.9947, 0.101, 0.01775, -0.1238, 0.09933, -0.9873, -0.1409, 0.3536, -0.9247, 0.4659, 0.4013, -0.7886, 0.4977, 0.1593, -0.8526, -0.005792, -0.6264, -0.7795, -0.1079, -0.5725, -0.8128, 0.528, -0.4082, -0.7447, 0.5232, -0.4956, -0.6933, -0.1079, -0.5725, -0.8128, -0.2889, -0.2083, -0.9344, 0.4331, 0.05491, -0.8996, 0.528, -0.4082, -0.7447, -0.2889, -0.2083, -0.9344, -0.503, 0.4385, -0.7448, 0.159, 0.6635, -0.7311, 0.4331, 0.05491, -0.8996, 0.9348, 0.1683, -0.3127, 0.9156, 0.1073, 0.3875, 0.916, -0.1416, 0.3754, 0.9419, -0.07671, -0.3271, -0.1238, 0.09933, -0.9873, -0.07586, -0.1379, -0.9875, -0.6511, -0.2208, -0.7262, -0.6889, 0.01391, -0.7247, 0.4125, 0.0093, 0.9109, -0.297, -0.02669, 0.9545, -0.3341, -0.2699, 0.9031, 0.371, -0.2473, 0.8951, 0.4125, 0.0093, 0.9109, 0.9156, 0.1073, 0.3875, 0.8619, 0.3637, 0.3533, 0.4319, 0.2772, 0.8583, 0.1623, 0.5293, -0.8328, -0.2716, 0.6382, -0.7204, 0.7809, 0.5882, -0.2102, 0.9612, 0.2635, 0.08164, 0.8515, -0.1096, 0.5127, 0.8711, -0.2421, 0.4272, 0.9612, 0.2635, 0.08164, 0.7809, 0.5882, -0.2102, 0.8515, -0.1096, 0.5127, 0.1001, -0.5106, 0.854, 0.152, -0.5193, 0.841, 0.8711, -0.2421, 0.4272, -0.2716, 0.6382, -0.7204, 0.1623, 0.5293, -0.8328, -0.9314, 0.3614, 0.04335, -0.7792, 0.434, -0.4522, -0.7792, 0.434, -0.4522, -0.9314, 0.3614, 0.04335, -0.7447, -0.02809, 0.6669, -0.8602, -0.158, 0.4848, 0.1001, -0.5106, 0.854, -0.8602, -0.158, 0.4848, -0.7447, -0.02809, 0.6669, 0.152, -0.5193, 0.841, 0.7024, -0.5362, 0.4682, 0.8951, -0.2693, -0.3554, 0.9133, 0.1913, -0.3597, 0.8958, -0.02814, 0.4436, -0.831, -0.4588, -0.3147, -0.2889, -0.2083, -0.9344, -0.1079, -0.5725, -0.8128, -0.7774, -0.5766, -0.2514, -0.6498, -0.4244, 0.6306, -0.76, -0.3008, 0.5761, -0.8775, -0.2577, 0.4044, -0.806, -0.1039, 0.5827, -0.6498, -0.4244, 0.6306, -0.806, -0.1039, 0.5827, -0.4016, -0.7855, 0.4708, 0.1793, -0.6635, 0.7263, -0.4016, -0.7855, 0.4708, 0.7024, -0.5362, 0.4682, 0.8958, -0.02814, 0.4436, 0.1793, -0.6635, 0.7263, 0.8958, -0.02814, 0.4436, 0.6171, 0.4378, 0.6539, 0.07453, 0.2301, 0.9703, -0.04936, -0.449, 0.8922, 0.1793, -0.6635, 0.7263, 0.6171, 0.4378, 0.6539, 0.04553, 0.9714, 0.233, -0.4953, 0.479, 0.7247, 0.07453, 0.2301, 0.9703, -0.9234, -0.3296, -0.1969, -0.8054, -0.4387, 0.3986, -0.8407, 0.4748, 0.2604, -0.8923, 0.2364, -0.3845, 0.8958, -0.02814, 0.4436, 0.9133, 0.1913, -0.3597, 0.6209, 0.7555, -0.2089, 0.6171, 0.4378, 0.6539, -0.503, 0.4385, -0.7448, -0.4096, 0.9031, -0.129, 0.159, 0.6635, -0.7311, 0.6209, 0.7555, -0.2089, 0.04553, 0.9714, 0.233, 0.6171, 0.4378, 0.6539, -0.04936, -0.449, 0.8922, -0.5717, -0.4507, 0.6856, -0.2731, -0.9045, 0.3276, 0.1793, -0.6635, 0.7263, 0.528, -0.4082, -0.7447, 0.4331, 0.05491, -0.8996, 0.9133, 0.1913, -0.3597, 0.8951, -0.2693, -0.3554, 0.1623, 0.5293, -0.8328, 0.7024, -0.5362, 0.4682, -0.4016, -0.7855, 0.4708, -0.9314, 0.3614, 0.04335, 0.7868, -0.5792, 0.2133, 0.8325, -0.468, 0.2966, 0.3129, -0.542, 0.7799, 0.3021, -0.5524, 0.7769, 0.8325, -0.468, 0.2966, 0.8711, -0.2421, 0.4272, 0.152, -0.5193, 0.841, 0.3129, -0.542, 0.7799, 0.9733, -0.2269, -0.03399, 0.9612, 0.2635, 0.08164, 0.8711, -0.2421, 0.4272, 0.8325, -0.468, 0.2966, 0.9733, -0.2269, -0.03399, 0.997, 0.06174, 0.04667, 0.1623, 0.5293, -0.8328, 0.9612, 0.2635, 0.08164, 0.997, 0.06174, 0.04667, 0.7024, -0.5362, 0.4682, 0.1623, 0.5293, -0.8328, -0.5714, -0.158, 0.8053, 0.3129, -0.542, 0.7799, 0.152, -0.5193, 0.841, -0.7447, -0.02809, 0.6669, -0.5714, -0.158, 0.8053, -0.4153, -0.2601, 0.8717, 0.3021, -0.5524, 0.7769, 0.3129, -0.542, 0.7799, -0.8588, 0.229, 0.4583, -0.5714, -0.158, 0.8053, -0.7447, -0.02809, 0.6669, -0.9314, 0.3614, 0.04335, -0.9314, 0.3614, 0.04335, -0.4016, -0.7855, 0.4708, -0.806, -0.1039, 0.5827, -0.8588, 0.229, 0.4583, -0.823, 0.0003247, 0.568, -0.297, -0.02669, 0.9545, -0.2845, 0.2141, 0.9345, -0.7926, 0.2173, 0.5697, -0.7774, -0.5766, -0.2514, -0.1079, -0.5725, -0.8128, -0.005792, -0.6264, -0.7795, -0.63, -0.668, -0.3961, -0.63, -0.668, -0.3961, -0.9315, -0.2518, 0.2625, -0.8775, -0.2577, 0.4044, -0.7774, -0.5766, -0.2514, 0.8538, -0.4333, -0.2885, 0.9733, -0.2269, -0.03399, 0.8325, -0.468, 0.2966, 0.7868, -0.5792, 0.2133, 0.9733, -0.2269, -0.03399, 0.8538, -0.4333, -0.2885, 0.8951, -0.2693, -0.3554, 0.997, 0.06174, 0.04667, 0.8951, -0.2693, -0.3554, 0.7024, -0.5362, 0.4682, 0.997, 0.06174, 0.04667, 0.1001, -0.5106, 0.854, 0.8515, -0.1096, 0.5127, 0.799, 0.1117, 0.5908, 0.06861, -0.2986, 0.9519, 0.7361, 0.6232, -0.2643, 0.799, 0.1117, 0.5908, 0.8515, -0.1096, 0.5127, 0.7809, 0.5882, -0.2102, 0.7361, 0.6232, -0.2643, 0.7809, 0.5882, -0.2102, -0.2716, 0.6382, -0.7204, -0.04627, 0.6715, -0.7395, -0.6009, 0.4697, -0.6468, -0.04627, 0.6715, -0.7395, -0.2716, 0.6382, -0.7204, -0.7792, 0.434, -0.4522, -0.6009, 0.4697, -0.6468, -0.7792, 0.434, -0.4522, -0.8602, -0.158, 0.4848, -0.9405, -0.08926, 0.3279, 0.1001, -0.5106, 0.854, 0.06861, -0.2986, 0.9519, -0.9405, -0.08926, 0.3279, -0.8602, -0.158, 0.4848, 0.3918, 0.9107, -0.1312, 0.1975, 0.6471, 0.7364, 0.799, 0.1117, 0.5908, 0.7361, 0.6232, -0.2643, 0.1975, 0.6471, 0.7364, -0.4425, 0.8937, -0.07452, -0.862, 0.3681, 0.3485, -0.4425, 0.8937, -0.07452, -0.6009, 0.4697, -0.6468, -0.9405, -0.08926, 0.3279, -0.862, 0.3681, 0.3485, 0.799, 0.1117, 0.5908, 0.1975, 0.6471, 0.7364, -0.01119, -0.000449, 0.9999, 0.06861, -0.2986, 0.9519, -0.862, 0.3681, 0.3485, -0.9405, -0.08926, 0.3279, 0.06861, -0.2986, 0.9519, -0.01119, -0.000449, 0.9999, 0.1975, 0.6471, 0.7364, -0.862, 0.3681, 0.3485, -0.01119, -0.000449, 0.9999, 0.7361, 0.6232, -0.2643, -0.04627, 0.6715, -0.7395, 0.3918, 0.9107, -0.1312, 0.1975, 0.6471, 0.7364, 0.3918, 0.9107, -0.1312, -0.4425, 0.8937, -0.07452, -0.04627, 0.6715, -0.7395, -0.6009, 0.4697, -0.6468, -0.4425, 0.8937, -0.07452, 0.3918, 0.9107, -0.1312, -0.6889, 0.01391, -0.7247, -0.6511, -0.2208, -0.7262, -0.9653, -0.2417, -0.09859, -0.9925, -0.003637, -0.1225, -0.5714, -0.158, 0.8053, -0.8588, 0.229, 0.4583, -0.85, 0.02961, 0.526, -0.4153, -0.2601, 0.8717, -0.85, 0.02961, 0.526, -0.8588, 0.229, 0.4583, -0.806, -0.1039, 0.5827, -0.831, -0.4588, -0.3147, -0.9234, -0.3296, -0.1969, -0.8923, 0.2364, -0.3845, -0.503, 0.4385, -0.7448, -0.2889, -0.2083, -0.9344, -0.9234, -0.3296, -0.1969, -0.831, -0.4588, -0.3147, -0.4065, -0.8685, 0.2836, -0.8054, -0.4387, 0.3986, 0.5232, -0.4956, -0.6933, 0.528, -0.4082, -0.7447, 0.8951, -0.2693, -0.3554, 0.8538, -0.4333, -0.2885, 0.4331, 0.05491, -0.8996, 0.159, 0.6635, -0.7311, 0.6209, 0.7555, -0.2089, 0.9133, 0.1913, -0.3597, 0.4977, 0.1593, -0.8526, 0.4659, 0.4013, -0.7886, 0.8667, 0.4128, -0.2802, 0.9348, 0.1683, -0.3127, 0.159, 0.6635, -0.7311, -0.4096, 0.9031, -0.129, 0.04553, 0.9714, 0.233, 0.6209, 0.7555, -0.2089, -0.4096, 0.9031, -0.129, -0.8407, 0.4748, 0.2604, -0.4953, 0.479, 0.7247, 0.04553, 0.9714, 0.233, -0.9925, -0.003637, -0.1225, -0.9653, -0.2417, -0.09859, -0.8153, -0.2338, 0.5297, -0.823, 0.0003247, 0.568, -0.8775, -0.2577, 0.4044, -0.76, -0.3008, 0.5761, -0.831, -0.4588, -0.3147, -0.7774, -0.5766, -0.2514, -0.8775, -0.2577, 0.4044, -0.9315, -0.2518, 0.2625, -0.85, 0.02961, 0.526, -0.806, -0.1039, 0.5827, -0.8054, -0.4387, 0.3986, -0.4065, -0.8685, 0.2836, -0.2731, -0.9045, 0.3276, -0.5717, -0.4507, 0.6856, 0.07453, 0.2301, 0.9703, -0.4953, 0.479, 0.7247, -0.5717, -0.4507, 0.6856, -0.04936, -0.449, 0.8922, -0.4953, 0.479, 0.7247, -0.8407, 0.4748, 0.2604, -0.8054, -0.4387, 0.3986, -0.5717, -0.4507, 0.6856, -0.8923, 0.2364, -0.3845, -0.8407, 0.4748, 0.2604, -0.4096, 0.9031, -0.129, -0.503, 0.4385, -0.7448, -0.07312, -0.9964, -0.04285, -0.05975, -0.9964, -0.06031, -0.01199, -0.9998, 0.01379, 0.02388, -0.9956, 0.09066, -0.02431, -0.9967, 0.07777, -0.01199, -0.9998, 0.01379, 0.03899, -0.999, -0.02369, 0.04547, -0.998, 0.04455, -0.01199, -0.9998, 0.01379, -0.06951, -0.9975, 0.0161, -0.07312, -0.9964, -0.04285, -0.01199, -0.9998, 0.01379, -0.01788, -0.9984, -0.05407, 0.03899, -0.999, -0.02369, -0.01199, -0.9998, 0.01379, 0.04547, -0.998, 0.04455, 0.03965, -0.9952, 0.08905, -0.01199, -0.9998, 0.01379, -0.05975, -0.9964, -0.06031, -0.01788, -0.9984, -0.05407, -0.01199, -0.9998, 0.01379, 0.03965, -0.9952, 0.08905, 0.02388, -0.9956, 0.09066, -0.01199, -0.9998, 0.01379, -0.02431, -0.9967, 0.07777, -0.06951, -0.9975, 0.0161, -0.01199, -0.9998, 0.01379, -0.9698, 0.232, -0.0747, -0.9925, -0.003637, -0.1225, -0.823, 0.0003247, 0.568, -0.7926, 0.2173, 0.5697, 0.5253, -0.07904, -0.8473, 0.4977, 0.1593, -0.8526, 0.9348, 0.1683, -0.3127, 0.9419, -0.07671, -0.3271, -0.6915, 0.2577, -0.6748, -0.6889, 0.01391, -0.7247, -0.9925, -0.003637, -0.1225, -0.9698, 0.232, -0.0747, -0.8153, -0.2338, 0.5297, -0.3341, -0.2699, 0.9031, -0.297, -0.02669, 0.9545, -0.823, 0.0003247, 0.568, 0.371, -0.2473, 0.8951, 0.916, -0.1416, 0.3754, 0.9156, 0.1073, 0.3875, 0.4125, 0.0093, 0.9109, 0.4319, 0.2772, 0.8583, -0.2845, 0.2141, 0.9345, -0.297, -0.02669, 0.9545, 0.4125, 0.0093, 0.9109, -0.1409, 0.3536, -0.9247, -0.1238, 0.09933, -0.9873, -0.6889, 0.01391, -0.7247, -0.6915, 0.2577, -0.6748, 0.8667, 0.4128, -0.2802, 0.8619, 0.3637, 0.3533, 0.9156, 0.1073, 0.3875, 0.9348, 0.1683, -0.3127, -0.07586, -0.1379, -0.9875, -0.1238, 0.09933, -0.9873, 0.4977, 0.1593, -0.8526, 0.5253, -0.07904, -0.8473])] * 3)])

# ---- objects
ob_boxing_gloves_001 = bpy.data.objects.new('Boxing_gloves.001', me_stickman_heads_sphere_001)

# ---- transforms, parenting, visibility, modifiers, constraints
ob_boxing_gloves_001.location = (0.0, -0.001098, 0.0)
ob_boxing_gloves_001.rotation_euler = (1.571, 1.571, 3.142)
ob_boxing_gloves_001.color = (0.8, 0.8, 0.8, 1.0)

# ---- collection membership
col_collection.objects.link(ob_boxing_gloves_001)

# ---- scene / render settings (as saved in the file)
scene.frame_start = 1; scene.frame_end = 250; scene.frame_set(1)
scene.render.engine = 'BLENDER_EEVEE_NEXT'
scene.cycles.sampling_pattern = 'TABULATED_SOBOL'
scene.cycles.use_light_tree = False
scene.view_settings.view_transform = 'Filmic'
bpy.context.view_layer.update()

# ---- added for rendering (the .blend has no active camera and no usable light): camera, sun
cam_auto = bpy.data.cameras.new('AutoCamera')
cam_auto.lens = 50.0
cam_auto.sensor_width = 36.0
cam_auto.clip_end = 1000.0
ob_auto_camera = bpy.data.objects.new('AutoCamera', cam_auto)
scene.collection.objects.link(ob_auto_camera)
ob_auto_camera.location = (0.586478, -0.764008, 0.524975)
ob_auto_camera.rotation_euler = (1.09748, -7.21219e-08, 0.694738)
scene.camera = ob_auto_camera
light_auto_sun = bpy.data.lights.new('AutoSun', 'SUN')
light_auto_sun.energy = 3.0
light_auto_sun.angle = 0.0523599
ob_auto_sun = bpy.data.objects.new('AutoSun', light_auto_sun)
scene.collection.objects.link(ob_auto_sun)
ob_auto_sun.rotation_euler = (0.872665, 0.174533, 0.523599)
bpy.context.view_layer.update()
